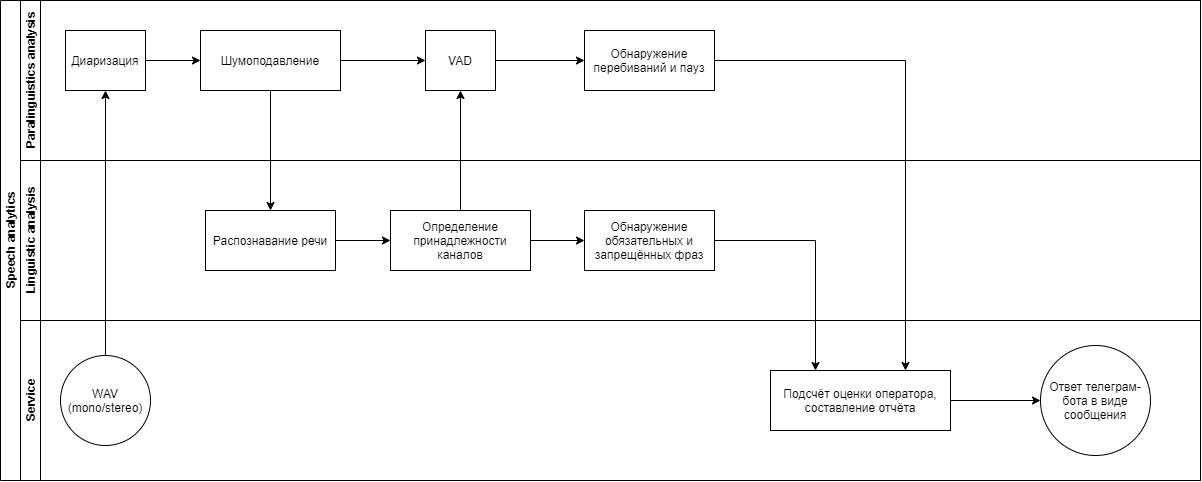

The diagram above was exported from draw.io. Its source (the exported page's mxGraphModel, read from the mxfile embedded in the PNG):
<mxGraphModel dx="1259" dy="1050" grid="1" gridSize="10" guides="1" tooltips="1" connect="1" arrows="1" fold="1" page="1" pageScale="1" pageWidth="827" pageHeight="1169" math="0" shadow="0">
  <root>
    <mxCell id="0" />
    <mxCell id="1" parent="0" />
    <mxCell id="dNxyNK7c78bLwvsdeMH5-19" value="Speech analytics" style="swimlane;html=1;childLayout=stackLayout;resizeParent=1;resizeParentMax=0;horizontal=0;startSize=20;horizontalStack=0;" parent="1" vertex="1">
      <mxGeometry x="120" y="120" width="1200" height="480" as="geometry" />
    </mxCell>
    <mxCell id="dNxyNK7c78bLwvsdeMH5-20" value="Paralinguistics analysis" style="swimlane;html=1;startSize=20;horizontal=0;" parent="dNxyNK7c78bLwvsdeMH5-19" vertex="1">
      <mxGeometry x="20" width="1180" height="160" as="geometry" />
    </mxCell>
    <mxCell id="dNxyNK7c78bLwvsdeMH5-24" value="Диаризация" style="rounded=0;whiteSpace=wrap;html=1;fontFamily=Helvetica;fontSize=12;fontColor=#000000;align=center;" parent="dNxyNK7c78bLwvsdeMH5-20" vertex="1">
      <mxGeometry x="45" y="30" width="80" height="60" as="geometry" />
    </mxCell>
    <mxCell id="w-4o2bDre797Zygbk5on-5" style="edgeStyle=orthogonalEdgeStyle;rounded=0;orthogonalLoop=1;jettySize=auto;html=1;entryX=0;entryY=0.5;entryDx=0;entryDy=0;" edge="1" parent="dNxyNK7c78bLwvsdeMH5-20" source="dNxyNK7c78bLwvsdeMH5-30" target="w-4o2bDre797Zygbk5on-4">
      <mxGeometry relative="1" as="geometry" />
    </mxCell>
    <mxCell id="dNxyNK7c78bLwvsdeMH5-30" value="Шумоподавление" style="rounded=0;whiteSpace=wrap;html=1;fontFamily=Helvetica;fontSize=12;fontColor=#000000;align=center;" parent="dNxyNK7c78bLwvsdeMH5-20" vertex="1">
      <mxGeometry x="180" y="30" width="140" height="60" as="geometry" />
    </mxCell>
    <mxCell id="w-4o2bDre797Zygbk5on-1" style="edgeStyle=orthogonalEdgeStyle;rounded=0;orthogonalLoop=1;jettySize=auto;html=1;entryX=0;entryY=0.5;entryDx=0;entryDy=0;" edge="1" parent="dNxyNK7c78bLwvsdeMH5-20" source="dNxyNK7c78bLwvsdeMH5-24" target="dNxyNK7c78bLwvsdeMH5-30">
      <mxGeometry relative="1" as="geometry" />
    </mxCell>
    <mxCell id="w-4o2bDre797Zygbk5on-8" style="edgeStyle=orthogonalEdgeStyle;rounded=0;orthogonalLoop=1;jettySize=auto;html=1;" edge="1" parent="dNxyNK7c78bLwvsdeMH5-20" source="w-4o2bDre797Zygbk5on-4" target="w-4o2bDre797Zygbk5on-7">
      <mxGeometry relative="1" as="geometry" />
    </mxCell>
    <mxCell id="w-4o2bDre797Zygbk5on-4" value="VAD" style="rounded=0;whiteSpace=wrap;html=1;fontFamily=Helvetica;fontSize=12;fontColor=#000000;align=center;" vertex="1" parent="dNxyNK7c78bLwvsdeMH5-20">
      <mxGeometry x="405" y="30" width="70" height="60" as="geometry" />
    </mxCell>
    <mxCell id="w-4o2bDre797Zygbk5on-7" value="Обнаружение перебиваний и пауз" style="rounded=0;whiteSpace=wrap;html=1;fontFamily=Helvetica;fontSize=12;fontColor=#000000;align=center;" vertex="1" parent="dNxyNK7c78bLwvsdeMH5-20">
      <mxGeometry x="564" y="30" width="130" height="60" as="geometry" />
    </mxCell>
    <mxCell id="dNxyNK7c78bLwvsdeMH5-21" value="Linguistic analysis" style="swimlane;html=1;startSize=20;horizontal=0;" parent="dNxyNK7c78bLwvsdeMH5-19" vertex="1">
      <mxGeometry x="20" y="160" width="1180" height="160" as="geometry" />
    </mxCell>
    <mxCell id="w-4o2bDre797Zygbk5on-10" style="edgeStyle=orthogonalEdgeStyle;rounded=0;orthogonalLoop=1;jettySize=auto;html=1;entryX=0;entryY=0.5;entryDx=0;entryDy=0;" edge="1" parent="dNxyNK7c78bLwvsdeMH5-21" source="dNxyNK7c78bLwvsdeMH5-34" target="w-4o2bDre797Zygbk5on-9">
      <mxGeometry relative="1" as="geometry" />
    </mxCell>
    <mxCell id="dNxyNK7c78bLwvsdeMH5-34" value="&lt;span&gt;Определение принадлежности каналов&lt;/span&gt;" style="rounded=0;whiteSpace=wrap;html=1;fontFamily=Helvetica;fontSize=12;fontColor=#000000;align=center;" parent="dNxyNK7c78bLwvsdeMH5-21" vertex="1">
      <mxGeometry x="370" y="50" width="140" height="60" as="geometry" />
    </mxCell>
    <mxCell id="dNxyNK7c78bLwvsdeMH5-26" value="Распознавание речи" style="rounded=0;whiteSpace=wrap;html=1;fontFamily=Helvetica;fontSize=12;fontColor=#000000;align=center;" parent="dNxyNK7c78bLwvsdeMH5-21" vertex="1">
      <mxGeometry x="185" y="50" width="130" height="60" as="geometry" />
    </mxCell>
    <mxCell id="w-4o2bDre797Zygbk5on-2" style="edgeStyle=orthogonalEdgeStyle;rounded=0;orthogonalLoop=1;jettySize=auto;html=1;" edge="1" parent="dNxyNK7c78bLwvsdeMH5-21" source="dNxyNK7c78bLwvsdeMH5-26" target="dNxyNK7c78bLwvsdeMH5-34">
      <mxGeometry relative="1" as="geometry" />
    </mxCell>
    <mxCell id="w-4o2bDre797Zygbk5on-9" value="Обнаружение обязательных и запрещённых фраз" style="rounded=0;whiteSpace=wrap;html=1;fontFamily=Helvetica;fontSize=12;fontColor=#000000;align=center;" vertex="1" parent="dNxyNK7c78bLwvsdeMH5-21">
      <mxGeometry x="564" y="50" width="130" height="60" as="geometry" />
    </mxCell>
    <mxCell id="dNxyNK7c78bLwvsdeMH5-22" value="Service" style="swimlane;html=1;startSize=20;horizontal=0;" parent="dNxyNK7c78bLwvsdeMH5-19" vertex="1">
      <mxGeometry x="20" y="320" width="1180" height="160" as="geometry" />
    </mxCell>
    <mxCell id="dNxyNK7c78bLwvsdeMH5-23" value="WAV (mono/stereo)" style="ellipse;whiteSpace=wrap;html=1;" parent="dNxyNK7c78bLwvsdeMH5-22" vertex="1">
      <mxGeometry x="40" y="35" width="90" height="90" as="geometry" />
    </mxCell>
    <mxCell id="w-4o2bDre797Zygbk5on-16" style="edgeStyle=orthogonalEdgeStyle;rounded=0;orthogonalLoop=1;jettySize=auto;html=1;" edge="1" parent="dNxyNK7c78bLwvsdeMH5-22" source="w-4o2bDre797Zygbk5on-11" target="dNxyNK7c78bLwvsdeMH5-32">
      <mxGeometry relative="1" as="geometry" />
    </mxCell>
    <mxCell id="w-4o2bDre797Zygbk5on-11" value="&lt;span&gt;Подсчёт оценки оператора, составление отчёта&lt;/span&gt;" style="rounded=0;whiteSpace=wrap;html=1;fontFamily=Helvetica;fontSize=12;fontColor=#000000;align=center;" vertex="1" parent="dNxyNK7c78bLwvsdeMH5-22">
      <mxGeometry x="750" y="50" width="180" height="60" as="geometry" />
    </mxCell>
    <mxCell id="dNxyNK7c78bLwvsdeMH5-32" value="Ответ телеграм-бота в виде сообщения" style="ellipse;whiteSpace=wrap;html=1;" parent="dNxyNK7c78bLwvsdeMH5-22" vertex="1">
      <mxGeometry x="1020" y="25" width="110" height="110" as="geometry" />
    </mxCell>
    <mxCell id="dNxyNK7c78bLwvsdeMH5-25" value="" style="edgeStyle=orthogonalEdgeStyle;rounded=0;orthogonalLoop=1;jettySize=auto;html=1;" parent="dNxyNK7c78bLwvsdeMH5-19" source="dNxyNK7c78bLwvsdeMH5-23" target="dNxyNK7c78bLwvsdeMH5-24" edge="1">
      <mxGeometry relative="1" as="geometry" />
    </mxCell>
    <mxCell id="w-4o2bDre797Zygbk5on-3" style="edgeStyle=orthogonalEdgeStyle;rounded=0;orthogonalLoop=1;jettySize=auto;html=1;" edge="1" parent="dNxyNK7c78bLwvsdeMH5-19" source="dNxyNK7c78bLwvsdeMH5-30" target="dNxyNK7c78bLwvsdeMH5-26">
      <mxGeometry relative="1" as="geometry" />
    </mxCell>
    <mxCell id="w-4o2bDre797Zygbk5on-6" style="edgeStyle=orthogonalEdgeStyle;rounded=0;orthogonalLoop=1;jettySize=auto;html=1;entryX=0.5;entryY=1;entryDx=0;entryDy=0;" edge="1" parent="dNxyNK7c78bLwvsdeMH5-19" source="dNxyNK7c78bLwvsdeMH5-34" target="w-4o2bDre797Zygbk5on-4">
      <mxGeometry relative="1" as="geometry" />
    </mxCell>
    <mxCell id="w-4o2bDre797Zygbk5on-12" style="edgeStyle=orthogonalEdgeStyle;rounded=0;orthogonalLoop=1;jettySize=auto;html=1;entryX=0.75;entryY=0;entryDx=0;entryDy=0;" edge="1" parent="dNxyNK7c78bLwvsdeMH5-19" source="w-4o2bDre797Zygbk5on-7" target="w-4o2bDre797Zygbk5on-11">
      <mxGeometry relative="1" as="geometry" />
    </mxCell>
    <mxCell id="w-4o2bDre797Zygbk5on-13" style="edgeStyle=orthogonalEdgeStyle;rounded=0;orthogonalLoop=1;jettySize=auto;html=1;entryX=0.25;entryY=0;entryDx=0;entryDy=0;" edge="1" parent="dNxyNK7c78bLwvsdeMH5-19" source="w-4o2bDre797Zygbk5on-9" target="w-4o2bDre797Zygbk5on-11">
      <mxGeometry relative="1" as="geometry" />
    </mxCell>
  </root>
</mxGraphModel>